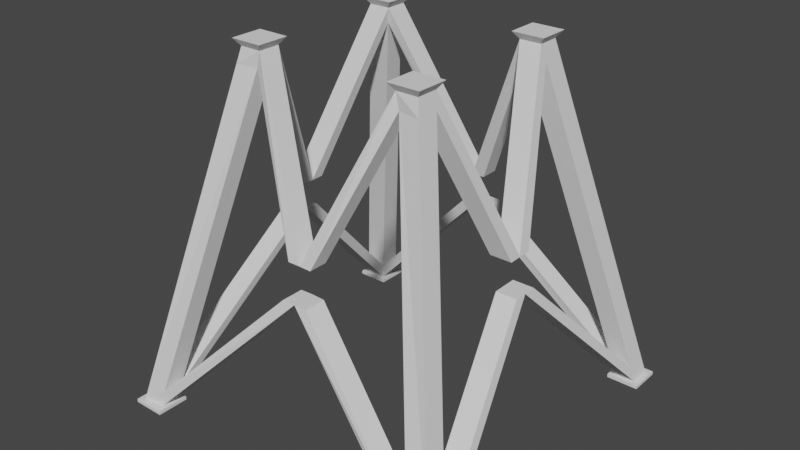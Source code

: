 # Source: Tower_1.blend  (saved by Blender 3.3.6; exported with 4.5.12 LTS)
import bpy
from mathutils import Matrix  # noqa: F401  (used for matrix-valued properties, if any)

bpy.ops.wm.read_factory_settings(use_empty=True)
scene = bpy.context.scene
scene.name = 'Scene'

# ---- collections
col_collection = bpy.data.collections.new('Collection'); scene.collection.children.link(col_collection)

# ---- world
world_world = bpy.data.worlds.new('World'); scene.world = world_world
world_world.use_nodes = True; world_world.node_tree.nodes.clear()
_N = world_world.node_tree.nodes; _L = world_world.node_tree.links
n0 = _N.new('ShaderNodeOutputWorld'); n0.name = 'World Output'; n0.location = (300, 300)
n1 = _N.new('ShaderNodeBackground'); n1.name = 'Background'; n1.location = (10, 300)
n1.inputs[0].default_value = (0.05088, 0.05088, 0.05088, 1.0)
_L.new(n1.outputs[0], n0.inputs[0])
n0.is_active_output = True
world_world.color = (0.05088, 0.05088, 0.05088)
world_world.use_sun_shadow = False
world_world.sun_shadow_jitter_overblur = 0.0

# ---- meshes
me_cube_001 = bpy.data.meshes.new('Cube.001')
me_cube_001.from_pydata([(-11.0, -11.0, -1.0), (-10.66, -10.66, 1.0), (-11.0, -9.0, -1.0), (-10.66, -9.336, 1.0), (-9.0, -11.0, -1.0), (-9.336, -10.42, 1.0), (-9.0, -9.0, -1.0), (-9.336, -9.336, 1.0), (-11.0, -11.0, 1.0), (-11.0, -9.0, 1.0), (-9.0, -9.0, 1.0), (-9.0, -11.0, 1.0), (-5.785, -5.664, 202.4), (-5.785, -4.336, 202.4), (-4.456, -4.336, 202.4), (-4.456, -5.664, 202.4), (-6.101, -5.981, 206.5), (-6.101, -4.019, 206.5), (-4.139, -4.019, 206.5), (-4.139, -5.981, 206.5), (-4.672, -5.681, 193.5), (-6.001, -5.886, 193.5), (-6.001, -4.558, 193.5), (-4.672, -4.558, 193.5), (-10.42, -10.42, 10.98), (-9.094, -9.088, 10.98), (-9.094, -10.42, 10.98), (-10.42, -9.088, 10.98), (-0.001856, -6.726, 110.0), (-0.001856, -7.932, 110.0), (-0.7631, -7.949, 110.0), (-0.7631, -6.826, 110.0), (0.001144, -7.059, 90.74), (0.001144, -8.43, 90.74), (-0.7992, -7.097, 90.74), (-0.7992, -8.425, 90.74), (-8.007, 0.02418, 110.2), (-6.678, 0.02418, 110.2), (-8.021, -0.782, 110.2), (-6.691, -0.782, 110.2), (-8.46, 0.01185, 91.18), (-7.149, 0.01185, 91.18), (-7.153, -0.7806, 91.2), (-8.462, -0.7806, 91.2)], [], [(0, 8, 9, 2), (2, 9, 10, 6), (6, 10, 11, 4), (4, 11, 8, 0), (2, 6, 4, 0), (21, 20, 15, 12), (1, 3, 9, 8), (3, 7, 10, 9), (7, 5, 11, 10), (5, 1, 8, 11), (15, 14, 18, 19), (23, 22, 38, 39), (20, 23, 31, 30), (22, 21, 12, 13), (18, 17, 16, 19), (13, 12, 16, 17), (12, 15, 19, 16), (14, 13, 17, 18), (27, 24, 21, 22), (26, 25, 23, 20), (25, 27, 22, 23), (24, 26, 20, 21), (1, 5, 26, 24), (7, 3, 40, 41), (25, 26, 35, 34), (3, 1, 24, 27), (30, 31, 28, 29), (23, 14, 28, 31), (15, 20, 30, 29), (14, 15, 29, 28), (33, 32, 34, 35), (26, 5, 33, 35), (7, 25, 34, 32), (5, 7, 32, 33), (39, 38, 36, 37), (13, 14, 37, 36), (14, 23, 39, 37), (22, 13, 36, 38), (41, 40, 43, 42), (25, 7, 41, 42), (27, 25, 42, 43), (3, 27, 43, 40)])
_uv = me_cube_001.uv_layers.new(name='UVMap')
_uv.uv.foreach_set('vector', [0.375, 0.0, 0.625, 0.0, 0.625, 0.25, 0.375, 0.25, 0.375, 0.25, 0.625, 0.25, 0.625, 0.5, 0.375, 0.5, 0.375, 0.5, 0.625, 0.5, 0.625, 0.75, 0.375, 0.75, 0.375, 0.75, 0.625, 0.75, 0.625, 1.0, 0.375, 1.0, 0.125, 0.5, 0.375, 0.5, 0.375, 0.75, 0.125, 0.75, 0.833, 0.708, 0.667, 0.708, 0.667, 0.708, 0.833, 0.708, 0.833, 0.708, 0.833, 0.542, 0.875, 0.5, 0.875, 0.75, 0.833, 0.542, 0.667, 0.542, 0.625, 0.5, 0.875, 0.5, 0.667, 0.542, 0.667, 0.708, 0.625, 0.75, 0.625, 0.5, 0.667, 0.708, 0.833, 0.708, 0.875, 0.75, 0.625, 0.75, 0.667, 0.708, 0.667, 0.542, 0.667, 0.542, 0.667, 0.708, 0.667, 0.542, 0.833, 0.542, 0.833, 0.542, 0.667, 0.542, 0.667, 0.708, 0.667, 0.542, 0.667, 0.542, 0.667, 0.708, 0.833, 0.542, 0.833, 0.708, 0.833, 0.708, 0.833, 0.542, 0.667, 0.542, 0.833, 0.542, 0.833, 0.708, 0.667, 0.708, 0.833, 0.542, 0.833, 0.708, 0.833, 0.708, 0.833, 0.542, 0.833, 0.708, 0.667, 0.708, 0.667, 0.708, 0.833, 0.708, 0.667, 0.542, 0.833, 0.542, 0.833, 0.542, 0.667, 0.542, 0.833, 0.542, 0.833, 0.708, 0.833, 0.708, 0.833, 0.542, 0.667, 0.708, 0.667, 0.542, 0.667, 0.542, 0.667, 0.708, 0.667, 0.542, 0.833, 0.542, 0.833, 0.542, 0.667, 0.542, 0.833, 0.708, 0.667, 0.708, 0.667, 0.708, 0.833, 0.708, 0.833, 0.708, 0.667, 0.708, 0.667, 0.708, 0.833, 0.708, 0.667, 0.542, 0.833, 0.542, 0.833, 0.542, 0.667, 0.542, 0.667, 0.542, 0.667, 0.708, 0.667, 0.708, 0.667, 0.542, 0.833, 0.542, 0.833, 0.708, 0.833, 0.708, 0.833, 0.542, 0.667, 0.708, 0.667, 0.542, 0.667, 0.542, 0.667, 0.708, 0.667, 0.542, 0.667, 0.542, 0.667, 0.542, 0.667, 0.542, 0.667, 0.708, 0.667, 0.708, 0.667, 0.708, 0.667, 0.708, 0.667, 0.542, 0.667, 0.708, 0.667, 0.708, 0.667, 0.542, 0.667, 0.708, 0.667, 0.542, 0.667, 0.542, 0.667, 0.708, 0.667, 0.708, 0.667, 0.708, 0.667, 0.708, 0.667, 0.708, 0.667, 0.542, 0.667, 0.542, 0.667, 0.542, 0.667, 0.542, 0.667, 0.708, 0.667, 0.542, 0.667, 0.542, 0.667, 0.708, 0.667, 0.542, 0.833, 0.542, 0.833, 0.542, 0.667, 0.542, 0.833, 0.542, 0.667, 0.542, 0.667, 0.542, 0.833, 0.542, 0.667, 0.542, 0.667, 0.542, 0.667, 0.542, 0.667, 0.542, 0.833, 0.542, 0.833, 0.542, 0.833, 0.542, 0.833, 0.542, 0.667, 0.542, 0.833, 0.542, 0.833, 0.542, 0.667, 0.542, 0.667, 0.542, 0.667, 0.542, 0.667, 0.542, 0.667, 0.542, 0.833, 0.542, 0.667, 0.542, 0.667, 0.542, 0.833, 0.542, 0.833, 0.542, 0.833, 0.542, 0.833, 0.542, 0.833, 0.542])
me_cube_001.update()

# ---- objects
ob_cube = bpy.data.objects.new('Cube', me_cube_001)
ob_empty = bpy.data.objects.new('Empty', None)
ob_empty_001 = bpy.data.objects.new('Empty.001', None)

# ---- transforms, parenting, visibility, modifiers, constraints
ob_cube.location = (0.0, 0.0, 0.0)
ob_cube.scale = (1.0, 1.0, 0.1062)
_m = ob_cube.modifiers.new('Mirror', 'MIRROR')
_m.use_axis = (True, True, False)
ob_empty.location = (0.109, 3.228, 47.89)
ob_empty.rotation_euler = (1.571, 0.0, 4.712)
ob_empty.scale = (22.28, 22.28, 22.28)
ob_empty.empty_display_type = 'IMAGE'
ob_empty.empty_display_size = 5.0
ob_empty_001.location = (-3.225, 3.431, 47.89)
ob_empty_001.rotation_euler = (1.571, -0.0, 6.283)
ob_empty_001.scale = (22.28, 22.28, 22.28)
ob_empty_001.empty_display_type = 'IMAGE'
ob_empty_001.empty_display_size = 5.0

# ---- collection membership
col_collection.objects.link(ob_cube)
col_collection.objects.link(ob_empty)
col_collection.objects.link(ob_empty_001)

# ---- scene / render settings (as saved in the file)
scene.frame_start = 1; scene.frame_end = 250; scene.frame_set(0)
scene.render.engine = 'BLENDER_EEVEE_NEXT'
scene.cycles.sampling_pattern = 'TABULATED_SOBOL'
scene.cycles.use_light_tree = False
scene.view_settings.view_transform = 'Filmic'
bpy.context.view_layer.update()

# ---- added for rendering (the .blend has no active camera and no usable light): camera, sun
cam_auto = bpy.data.cameras.new('AutoCamera')
cam_auto.lens = 50.0
cam_auto.sensor_width = 36.0
cam_auto.clip_end = 1000.0
ob_auto_camera = bpy.data.objects.new('AutoCamera', cam_auto)
scene.collection.objects.link(ob_auto_camera)
ob_auto_camera.location = (35.2802, -42.3363, 39.1408)
ob_auto_camera.rotation_euler = (1.09748, -7.21219e-08, 0.694738)
scene.camera = ob_auto_camera
light_auto_sun = bpy.data.lights.new('AutoSun', 'SUN')
light_auto_sun.energy = 3.0
light_auto_sun.angle = 0.0523599
ob_auto_sun = bpy.data.objects.new('AutoSun', light_auto_sun)
scene.collection.objects.link(ob_auto_sun)
ob_auto_sun.rotation_euler = (0.872665, 0.174533, 0.523599)
bpy.context.view_layer.update()
